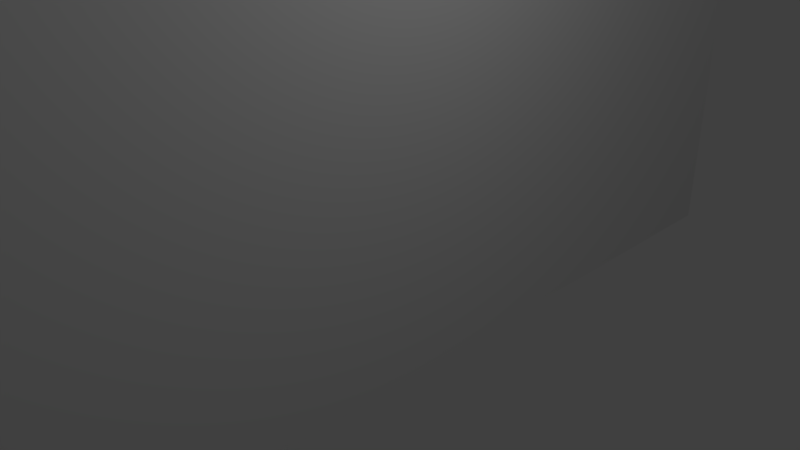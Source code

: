 # Source: wall.blend  (saved by Blender 2.77.0; exported with 4.5.12 LTS)
import bpy
from mathutils import Matrix  # noqa: F401  (used for matrix-valued properties, if any)

bpy.ops.wm.read_factory_settings(use_empty=True)
scene = bpy.context.scene
scene.name = 'Scene'

# ---- collections
col_collection_1 = bpy.data.collections.new('Collection 1'); scene.collection.children.link(col_collection_1)

# ---- materials (node trees are filled in below, after node groups)
mat_material5 = bpy.data.materials.new('Material5')
mat_material5.alpha_threshold = 0.0
mat_material5.use_transparent_shadow = False
mat_material5.roughness = 0.5
mat_material5.line_color = (0.0, 0.0, 0.0, 1.0)

# ---- material node trees

# ---- world
world_world = bpy.data.worlds.new('World'); scene.world = world_world
world_world.color = (0.05088, 0.05088, 0.05088)
world_world.use_sun_shadow = False
world_world.sun_shadow_jitter_overblur = 0.0
world_world.cycles.sampling_method = 'MANUAL'

# ---- cameras
cam_camera = bpy.data.cameras.new('Camera')
cam_camera.clip_end = 100.0
cam_camera.lens = 35.0
cam_camera.sensor_width = 32.0
cam_camera.sensor_height = 18.0
cam_camera.ortho_scale = 7.314
cam_camera.dof.focus_distance = 0.0
cam_camera.dof.aperture_fstop = 128.0

# ---- lights
light_lamp = bpy.data.lights.new('Lamp', 'POINT')
light_lamp.transmission_factor = 0.0
light_lamp.cutoff_distance = 30.0
light_lamp.energy = 100.0
light_lamp.shadow_buffer_clip_start = 1.001
light_lamp.shadow_soft_size = 0.1
light_lamp.shadow_maximum_resolution = 0.006
light_lamp.use_absolute_resolution = True

# ---- meshes
me_cube = bpy.data.meshes.new('Cube')
me_cube.from_pydata([(8.072, 0.09753, -2.154), (8.072, -0.09753, -2.154), (-8.072, -0.09753, -2.154), (-8.072, 0.09753, -2.154), (8.072, 0.09753, 9.889), (8.072, -0.09753, 9.889), (-8.072, -0.09753, 9.889), (-8.072, 0.09753, 9.889)], [], [(0, 1, 2, 3), (4, 7, 6, 5), (0, 4, 5, 1), (1, 5, 6, 2), (2, 6, 7, 3), (4, 0, 3, 7)])
_uv = me_cube.uv_layers.new(name='UVMap')
_uv.uv.foreach_set('vector', [-1.274, -1.218, -1.274, -1.246, 1.104, -1.246, 1.104, -1.218, -1.274, -1.218, 1.104, -1.218, 1.104, -1.19, -1.274, -1.19, 0.5, -1.274, 2.274, -1.274, 2.274, -1.246, 0.5, -1.246, 1.104, -1.19, 1.104, 0.5421, -1.274, 0.5421, -1.274, -1.19, -1.274, -1.274, 0.5, -1.274, 0.5, -1.246, -1.274, -1.246, -1.274, 2.274, -1.274, 0.5421, 1.104, 0.5421, 1.104, 2.274])
me_cube.materials.append(mat_material5)
me_cube.use_remesh_preserve_volume = False
me_cube.use_remesh_preserve_attributes = False
me_cube.use_mirror_vertex_groups = False
me_cube.update()

# ---- objects
ob_cube = bpy.data.objects.new('Cube', me_cube)
ob_lamp = bpy.data.objects.new('Lamp', light_lamp)
ob_camera = bpy.data.objects.new('Camera', cam_camera)

# ---- transforms, parenting, visibility, modifiers, constraints
ob_cube.location = (0.0, 0.0, 0.0)
ob_cube.rotation_euler = (0.0, -0.0, 1.571)
ob_cube.lock_rotations_4d = False
ob_cube.empty_display_type = 'ARROWS'
ob_cube.lineart.crease_threshold = 0.0
ob_lamp.location = (4.076, 1.005, 5.904)
ob_lamp.rotation_euler = (0.6503, 0.05522, 1.866)
ob_lamp.lock_rotations_4d = False
ob_lamp.empty_display_type = 'ARROWS'
ob_lamp.color = (0.0, 0.0, 0.0, 0.0)
ob_lamp.lineart.crease_threshold = 0.0
ob_camera.location = (7.481, -6.508, 5.344)
ob_camera.rotation_euler = (1.109, 0.01082, 0.8149)
ob_camera.lock_rotations_4d = False
ob_camera.empty_display_type = 'ARROWS'
ob_camera.color = (0.0, 0.0, 0.0, 0.0)
ob_camera.display_type = 'WIRE'
ob_camera.lineart.crease_threshold = 0.0

# ---- collection membership
col_collection_1.objects.link(ob_cube)
col_collection_1.objects.link(ob_lamp)
col_collection_1.objects.link(ob_camera)

# ---- scene / render settings (as saved in the file)
scene.camera = ob_camera
scene.frame_start = 1; scene.frame_end = 250; scene.frame_set(1)
scene.render.engine = 'BLENDER_EEVEE_NEXT'
scene.render.resolution_percentage = 50
scene.render.dither_intensity = 0.0
scene.cycles.use_denoising = False
scene.cycles.samples = 128
scene.cycles.sampling_pattern = 'TABULATED_SOBOL'
scene.cycles.light_sampling_threshold = 0.0
scene.cycles.use_adaptive_sampling = False
scene.cycles.use_light_tree = False
scene.cycles.blur_glossy = 0.0
scene.cycles.sample_clamp_indirect = 0.0
scene.view_settings.view_transform = 'Standard'
bpy.context.view_layer.update()

